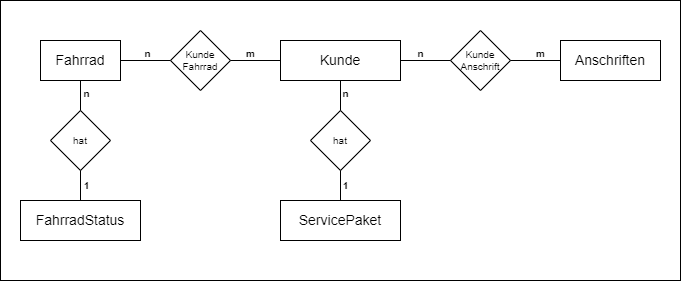

The diagram above was exported from draw.io. Its source (the exported page's mxGraphModel, read from the mxfile embedded in the PNG):
<mxGraphModel dx="1422" dy="737" grid="1" gridSize="10" guides="1" tooltips="1" connect="1" arrows="1" fold="1" page="1" pageScale="1" pageWidth="827" pageHeight="1169" math="0" shadow="0">
  <root>
    <mxCell id="0" />
    <mxCell id="1" parent="0" />
    <mxCell id="22" value="" style="whiteSpace=wrap;html=1;fillColor=#FFFFFF;fontColor=#000000;strokeColor=#000000;" parent="1" vertex="1">
      <mxGeometry x="80" y="280" width="680" height="280" as="geometry" />
    </mxCell>
    <mxCell id="2" value="Fahrrad" style="rounded=0;whiteSpace=wrap;html=1;strokeWidth=1;fillColor=none;fontSize=14;fontColor=#000000;strokeColor=#000000;" parent="1" vertex="1">
      <mxGeometry x="120" y="320" width="80" height="40" as="geometry" />
    </mxCell>
    <mxCell id="3" value="FahrradStatus" style="rounded=0;whiteSpace=wrap;html=1;strokeWidth=1;fillColor=none;fontSize=14;fontColor=#000000;strokeColor=#000000;" parent="1" vertex="1">
      <mxGeometry x="100" y="480" width="120" height="40" as="geometry" />
    </mxCell>
    <mxCell id="4" value="Kunde" style="rounded=0;whiteSpace=wrap;html=1;strokeWidth=1;fillColor=none;fontSize=14;fontColor=#000000;strokeColor=#000000;" parent="1" vertex="1">
      <mxGeometry x="360" y="320" width="120" height="40" as="geometry" />
    </mxCell>
    <mxCell id="5" value="ServicePaket" style="rounded=0;whiteSpace=wrap;html=1;strokeWidth=1;fillColor=none;fontSize=14;fontColor=#000000;strokeColor=#000000;" parent="1" vertex="1">
      <mxGeometry x="360" y="480" width="120" height="40" as="geometry" />
    </mxCell>
    <mxCell id="6" value="Anschriften" style="rounded=0;whiteSpace=wrap;html=1;strokeWidth=1;fillColor=none;fontSize=14;fontColor=#000000;strokeColor=#000000;" parent="1" vertex="1">
      <mxGeometry x="640" y="320" width="100" height="40" as="geometry" />
    </mxCell>
    <mxCell id="7" value="Kunde&lt;br&gt;Anschrift" style="rhombus;whiteSpace=wrap;html=1;labelBackgroundColor=none;fontSize=10;strokeWidth=1;fillColor=none;fontColor=#000000;strokeColor=#000000;" parent="1" vertex="1">
      <mxGeometry x="530" y="310" width="60" height="60" as="geometry" />
    </mxCell>
    <mxCell id="8" value="" style="endArrow=none;html=1;fontSize=10;exitX=0;exitY=0.5;exitDx=0;exitDy=0;entryX=1;entryY=0.5;entryDx=0;entryDy=0;fontColor=#000000;strokeColor=#000000;" parent="1" source="7" target="4" edge="1">
      <mxGeometry width="50" height="50" relative="1" as="geometry">
        <mxPoint x="390" y="420" as="sourcePoint" />
        <mxPoint x="440" y="370" as="targetPoint" />
      </mxGeometry>
    </mxCell>
    <mxCell id="9" value="" style="endArrow=none;html=1;fontSize=10;entryX=1;entryY=0.5;entryDx=0;entryDy=0;exitX=0;exitY=0.5;exitDx=0;exitDy=0;fontColor=#000000;strokeColor=#000000;" parent="1" source="6" target="7" edge="1">
      <mxGeometry width="50" height="50" relative="1" as="geometry">
        <mxPoint x="390" y="420" as="sourcePoint" />
        <mxPoint x="440" y="370" as="targetPoint" />
      </mxGeometry>
    </mxCell>
    <mxCell id="10" value="hat" style="rhombus;whiteSpace=wrap;html=1;labelBackgroundColor=none;fontSize=10;strokeWidth=1;fillColor=none;fontColor=#000000;strokeColor=#000000;" parent="1" vertex="1">
      <mxGeometry x="390" y="390" width="60" height="60" as="geometry" />
    </mxCell>
    <mxCell id="11" value="" style="endArrow=none;html=1;fontSize=10;entryX=0.5;entryY=1;entryDx=0;entryDy=0;exitX=0.5;exitY=0;exitDx=0;exitDy=0;fontColor=#000000;strokeColor=#000000;" parent="1" source="10" target="4" edge="1">
      <mxGeometry width="50" height="50" relative="1" as="geometry">
        <mxPoint x="390" y="420" as="sourcePoint" />
        <mxPoint x="440" y="370" as="targetPoint" />
      </mxGeometry>
    </mxCell>
    <mxCell id="12" value="" style="endArrow=none;html=1;fontSize=10;entryX=0.5;entryY=1;entryDx=0;entryDy=0;exitX=0.5;exitY=0;exitDx=0;exitDy=0;fontColor=#000000;strokeColor=#000000;" parent="1" source="5" target="10" edge="1">
      <mxGeometry width="50" height="50" relative="1" as="geometry">
        <mxPoint x="390" y="420" as="sourcePoint" />
        <mxPoint x="440" y="370" as="targetPoint" />
      </mxGeometry>
    </mxCell>
    <mxCell id="13" value="Kunde&lt;br&gt;Fahrrad" style="rhombus;whiteSpace=wrap;html=1;labelBackgroundColor=none;fontSize=10;strokeWidth=1;fillColor=none;fontColor=#000000;strokeColor=#000000;" parent="1" vertex="1">
      <mxGeometry x="250" y="310" width="60" height="60" as="geometry" />
    </mxCell>
    <mxCell id="14" value="hat" style="rhombus;whiteSpace=wrap;html=1;labelBackgroundColor=none;fontSize=10;strokeWidth=1;fillColor=none;fontColor=#000000;strokeColor=#000000;" parent="1" vertex="1">
      <mxGeometry x="130" y="390" width="60" height="60" as="geometry" />
    </mxCell>
    <mxCell id="15" value="" style="endArrow=none;html=1;fontSize=10;entryX=0.5;entryY=1;entryDx=0;entryDy=0;exitX=0.5;exitY=0;exitDx=0;exitDy=0;fontColor=#000000;strokeColor=#000000;" parent="1" source="14" target="2" edge="1">
      <mxGeometry width="50" height="50" relative="1" as="geometry">
        <mxPoint x="390" y="420" as="sourcePoint" />
        <mxPoint x="440" y="370" as="targetPoint" />
      </mxGeometry>
    </mxCell>
    <mxCell id="16" value="" style="endArrow=none;html=1;fontSize=10;exitX=0.5;exitY=0;exitDx=0;exitDy=0;entryX=0.5;entryY=1;entryDx=0;entryDy=0;fontColor=#000000;strokeColor=#000000;" parent="1" source="3" target="14" edge="1">
      <mxGeometry width="50" height="50" relative="1" as="geometry">
        <mxPoint x="390" y="420" as="sourcePoint" />
        <mxPoint x="440" y="370" as="targetPoint" />
      </mxGeometry>
    </mxCell>
    <mxCell id="17" value="" style="endArrow=none;html=1;fontSize=10;exitX=1;exitY=0.5;exitDx=0;exitDy=0;entryX=0;entryY=0.5;entryDx=0;entryDy=0;fontColor=#000000;strokeColor=#000000;" parent="1" source="2" target="13" edge="1">
      <mxGeometry width="50" height="50" relative="1" as="geometry">
        <mxPoint x="390" y="420" as="sourcePoint" />
        <mxPoint x="440" y="370" as="targetPoint" />
      </mxGeometry>
    </mxCell>
    <mxCell id="18" value="" style="endArrow=none;html=1;fontSize=10;exitX=1;exitY=0.5;exitDx=0;exitDy=0;entryX=0;entryY=0.5;entryDx=0;entryDy=0;fontColor=#000000;strokeColor=#000000;" parent="1" source="13" target="4" edge="1">
      <mxGeometry width="50" height="50" relative="1" as="geometry">
        <mxPoint x="390" y="420" as="sourcePoint" />
        <mxPoint x="440" y="370" as="targetPoint" />
      </mxGeometry>
    </mxCell>
    <mxCell id="23" value="&lt;font style=&quot;font-size: 10px&quot;&gt;n&lt;/font&gt;" style="text;strokeColor=none;fillColor=none;html=1;fontSize=24;fontStyle=1;verticalAlign=middle;align=center;fontColor=#000000;" parent="1" vertex="1">
      <mxGeometry x="217" y="315" width="19" height="27" as="geometry" />
    </mxCell>
    <mxCell id="24" value="&lt;font style=&quot;font-size: 10px&quot;&gt;m&lt;/font&gt;" style="text;strokeColor=none;fillColor=none;html=1;fontSize=24;fontStyle=1;verticalAlign=middle;align=center;fontColor=#000000;" parent="1" vertex="1">
      <mxGeometry x="320" y="315" width="19" height="27" as="geometry" />
    </mxCell>
    <mxCell id="25" value="&lt;font style=&quot;font-size: 10px&quot;&gt;n&lt;/font&gt;" style="text;strokeColor=none;fillColor=none;html=1;fontSize=24;fontStyle=1;verticalAlign=middle;align=center;fontColor=#000000;" parent="1" vertex="1">
      <mxGeometry x="156" y="355" width="19" height="27" as="geometry" />
    </mxCell>
    <mxCell id="26" value="&lt;font style=&quot;font-size: 10px&quot;&gt;1&lt;/font&gt;" style="text;strokeColor=none;fillColor=none;html=1;fontSize=24;fontStyle=1;verticalAlign=middle;align=center;fontColor=#000000;" parent="1" vertex="1">
      <mxGeometry x="156" y="447" width="19" height="27" as="geometry" />
    </mxCell>
    <mxCell id="27" value="&lt;font style=&quot;font-size: 10px&quot;&gt;n&lt;/font&gt;" style="text;strokeColor=none;fillColor=none;html=1;fontSize=24;fontStyle=1;verticalAlign=middle;align=center;fontColor=#000000;" parent="1" vertex="1">
      <mxGeometry x="415" y="355" width="19" height="27" as="geometry" />
    </mxCell>
    <mxCell id="28" value="&lt;font style=&quot;font-size: 10px&quot;&gt;1&lt;/font&gt;" style="text;strokeColor=none;fillColor=none;html=1;fontSize=24;fontStyle=1;verticalAlign=middle;align=center;fontColor=#000000;" parent="1" vertex="1">
      <mxGeometry x="415" y="447" width="19" height="27" as="geometry" />
    </mxCell>
    <mxCell id="29" value="&lt;font style=&quot;font-size: 10px&quot;&gt;m&lt;/font&gt;" style="text;strokeColor=none;fillColor=none;html=1;fontSize=24;fontStyle=1;verticalAlign=middle;align=center;fontColor=#000000;" parent="1" vertex="1">
      <mxGeometry x="610" y="315" width="19" height="27" as="geometry" />
    </mxCell>
    <mxCell id="30" value="&lt;font style=&quot;font-size: 10px&quot;&gt;n&lt;/font&gt;" style="text;strokeColor=none;fillColor=none;html=1;fontSize=24;fontStyle=1;verticalAlign=middle;align=center;fontColor=#000000;" parent="1" vertex="1">
      <mxGeometry x="490" y="315" width="19" height="27" as="geometry" />
    </mxCell>
  </root>
</mxGraphModel>